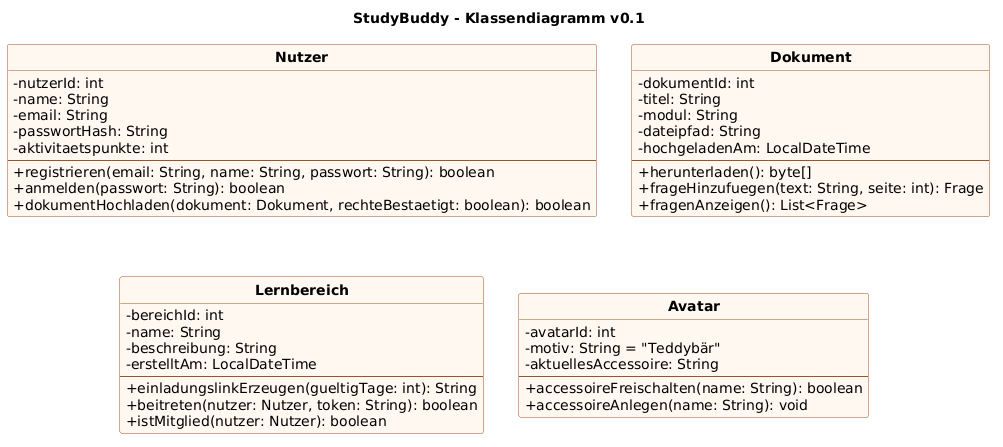

The diagram above was rendered by PlantUML. Its source (embedded in the PNG):
@startuml
' StudyBuddy - Klassendiagramm v0.1 (Übungsblatt 5, Aufgabe 1c)
' Erste Kernklassen, noch ohne Beziehungen.

skinparam classAttributeIconSize 0
skinparam classFontStyle bold
skinparam shadowing false
skinparam defaultFontName SansSerif
skinparam class {
  BackgroundColor #FFF8F0
  BorderColor #9E5228
  ArrowColor #4A2C18
}
hide circle
title StudyBuddy - Klassendiagramm v0.1

class Nutzer {
  - nutzerId: int
  - name: String
  - email: String
  - passwortHash: String
  - aktivitaetspunkte: int
  --
  + registrieren(email: String, name: String, passwort: String): boolean
  + anmelden(passwort: String): boolean
  + dokumentHochladen(dokument: Dokument, rechteBestaetigt: boolean): boolean
}

class Dokument {
  - dokumentId: int
  - titel: String
  - modul: String
  - dateipfad: String
  - hochgeladenAm: LocalDateTime
  --
  + herunterladen(): byte[]
  + frageHinzufuegen(text: String, seite: int): Frage
  + fragenAnzeigen(): List<Frage>
}

class Lernbereich {
  - bereichId: int
  - name: String
  - beschreibung: String
  - erstelltAm: LocalDateTime
  --
  + einladungslinkErzeugen(gueltigTage: int): String
  + beitreten(nutzer: Nutzer, token: String): boolean
  + istMitglied(nutzer: Nutzer): boolean
}

class Avatar {
  - avatarId: int
  - motiv: String = "Teddybär"
  - aktuellesAccessoire: String
  --
  + accessoireFreischalten(name: String): boolean
  + accessoireAnlegen(name: String): void
}

Nutzer -[hidden]right- Dokument
Lernbereich -[hidden]right- Avatar
Nutzer -[hidden]down- Lernbereich
@enduml